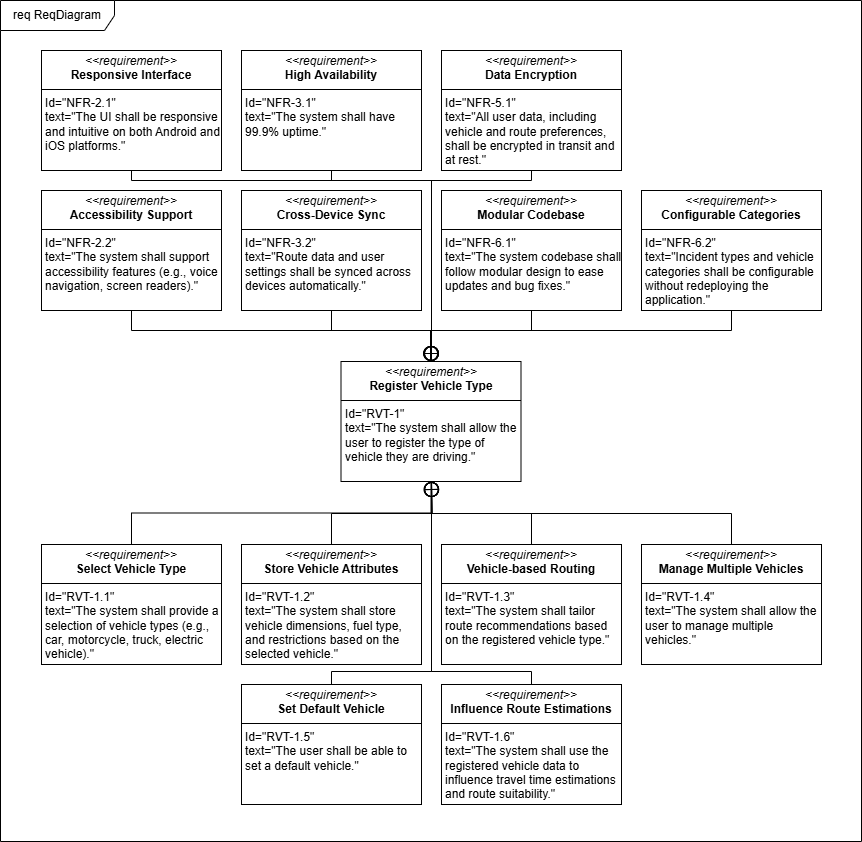

The diagram above was exported from draw.io. Its source (the exported page's mxGraphModel, read from the mxfile embedded in the PNG):
<mxGraphModel dx="217" dy="535" grid="1" gridSize="10" guides="1" tooltips="1" connect="1" arrows="1" fold="1" page="1" pageScale="1" pageWidth="827" pageHeight="1169" math="0" shadow="0">
  <root>
    <mxCell id="0" />
    <mxCell id="1" parent="0" />
    <mxCell id="dehnaP_pg1LUR-T0AUh6-44" value="req ReqDiagram" style="shape=umlFrame;whiteSpace=wrap;html=1;pointerEvents=0;width=114;height=30;" parent="1" vertex="1">
      <mxGeometry x="1123" y="110" width="861" height="841" as="geometry" />
    </mxCell>
    <mxCell id="dehnaP_pg1LUR-T0AUh6-45" value="&lt;p style=&quot;margin:0px;margin-top:4px;text-align:center;&quot;&gt;&lt;i&gt;&amp;lt;&amp;lt;requirement&amp;gt;&amp;gt;&lt;/i&gt;&lt;br&gt;&lt;b&gt;Register Vehicle Type&lt;/b&gt;&lt;/p&gt;&lt;hr size=&quot;1&quot; style=&quot;border-style:solid;&quot;&gt;&lt;p style=&quot;margin:0px;margin-left:4px;&quot;&gt;Id=&quot;RVT-1&quot;&lt;/p&gt;&lt;p style=&quot;margin:0px;margin-left:4px;&quot;&gt;text=&quot;&lt;span id=&quot;docs-internal-guid-77a61280-7fff-54f6-0882-7d69787c15c0&quot;&gt;&lt;span style=&quot;font-family: Arial, sans-serif; background-color: transparent; font-variant-numeric: normal; font-variant-east-asian: normal; font-variant-alternates: normal; font-variant-position: normal; font-variant-emoji: normal; vertical-align: baseline; white-space-collapse: preserve;&quot;&gt;&lt;font&gt;The system shall allow the user to register the type of vehicle they are driving.&lt;/font&gt;&lt;/span&gt;&lt;/span&gt;&quot;&lt;/p&gt;" style="verticalAlign=top;align=left;overflow=fill;html=1;whiteSpace=wrap;" parent="1" vertex="1">
      <mxGeometry x="1463.5" y="471" width="180" height="120" as="geometry" />
    </mxCell>
    <mxCell id="dehnaP_pg1LUR-T0AUh6-46" style="edgeStyle=orthogonalEdgeStyle;rounded=0;orthogonalLoop=1;jettySize=auto;html=1;exitX=0.5;exitY=0;exitDx=0;exitDy=0;entryX=0.5;entryY=1;entryDx=0;entryDy=0;endArrow=circlePlus;endFill=0;" parent="1" source="dehnaP_pg1LUR-T0AUh6-61" target="dehnaP_pg1LUR-T0AUh6-45" edge="1">
      <mxGeometry relative="1" as="geometry" />
    </mxCell>
    <mxCell id="dehnaP_pg1LUR-T0AUh6-47" style="edgeStyle=orthogonalEdgeStyle;rounded=0;orthogonalLoop=1;jettySize=auto;html=1;exitX=0.5;exitY=0;exitDx=0;exitDy=0;endArrow=circlePlus;endFill=0;" parent="1" source="dehnaP_pg1LUR-T0AUh6-48" edge="1">
      <mxGeometry relative="1" as="geometry">
        <mxPoint x="1553.9999999999995" y="590.9999999999998" as="targetPoint" />
      </mxGeometry>
    </mxCell>
    <mxCell id="dehnaP_pg1LUR-T0AUh6-48" value="&lt;p style=&quot;margin:0px;margin-top:4px;text-align:center;&quot;&gt;&lt;i&gt;&amp;lt;&amp;lt;requirement&amp;gt;&amp;gt;&lt;/i&gt;&lt;br&gt;&lt;b&gt;Store Vehicle Attributes&lt;/b&gt;&lt;/p&gt;&lt;hr size=&quot;1&quot; style=&quot;border-style:solid;&quot;&gt;&lt;p style=&quot;margin:0px;margin-left:4px;&quot;&gt;Id=&quot;RVT-1.2&quot;&lt;/p&gt;&lt;p style=&quot;margin:0px;margin-left:4px;&quot;&gt;text=&quot;&lt;span id=&quot;docs-internal-guid-04b3c553-7fff-6470-7aba-5c54dcb6312d&quot;&gt;&lt;span style=&quot;font-family: Arial, sans-serif; background-color: transparent; font-variant-numeric: normal; font-variant-east-asian: normal; font-variant-alternates: normal; font-variant-position: normal; font-variant-emoji: normal; vertical-align: baseline; white-space-collapse: preserve;&quot;&gt;&lt;font&gt;The system shall store vehicle dimensions, fuel type, and restrictions based on the selected vehicle.&lt;/font&gt;&lt;/span&gt;&lt;/span&gt;&quot;&lt;/p&gt;" style="verticalAlign=top;align=left;overflow=fill;html=1;whiteSpace=wrap;" parent="1" vertex="1">
      <mxGeometry x="1364" y="654" width="180" height="120" as="geometry" />
    </mxCell>
    <mxCell id="dehnaP_pg1LUR-T0AUh6-49" style="edgeStyle=orthogonalEdgeStyle;rounded=0;orthogonalLoop=1;jettySize=auto;html=1;exitX=0.5;exitY=0;exitDx=0;exitDy=0;endArrow=circlePlus;endFill=0;" parent="1" source="dehnaP_pg1LUR-T0AUh6-50" edge="1">
      <mxGeometry relative="1" as="geometry">
        <mxPoint x="1553.9999999999995" y="590.9999999999998" as="targetPoint" />
      </mxGeometry>
    </mxCell>
    <mxCell id="dehnaP_pg1LUR-T0AUh6-50" value="&lt;p style=&quot;margin:0px;margin-top:4px;text-align:center;&quot;&gt;&lt;i&gt;&amp;lt;&amp;lt;requirement&amp;gt;&amp;gt;&lt;/i&gt;&lt;br&gt;&lt;b&gt;Vehicle-based Routing&lt;/b&gt;&lt;/p&gt;&lt;hr size=&quot;1&quot; style=&quot;border-style:solid;&quot;&gt;&lt;p style=&quot;margin:0px;margin-left:4px;&quot;&gt;Id=&quot;RVT-1.3&quot;&lt;/p&gt;&lt;p style=&quot;margin:0px;margin-left:4px;&quot;&gt;text=&quot;&lt;span id=&quot;docs-internal-guid-d5c51a3c-7fff-20e5-b362-d5cf759695ba&quot;&gt;&lt;span style=&quot;font-family: Arial, sans-serif; background-color: transparent; font-variant-numeric: normal; font-variant-east-asian: normal; font-variant-alternates: normal; font-variant-position: normal; font-variant-emoji: normal; vertical-align: baseline; white-space-collapse: preserve;&quot;&gt;&lt;font&gt;The system shall tailor route recommendations based on the registered vehicle type.&lt;/font&gt;&lt;/span&gt;&lt;/span&gt;&quot;&lt;/p&gt;" style="verticalAlign=top;align=left;overflow=fill;html=1;whiteSpace=wrap;" parent="1" vertex="1">
      <mxGeometry x="1564" y="654" width="180" height="120" as="geometry" />
    </mxCell>
    <mxCell id="dehnaP_pg1LUR-T0AUh6-51" style="edgeStyle=orthogonalEdgeStyle;rounded=0;orthogonalLoop=1;jettySize=auto;html=1;exitX=0.5;exitY=0;exitDx=0;exitDy=0;endArrow=circlePlus;endFill=0;" parent="1" source="dehnaP_pg1LUR-T0AUh6-52" edge="1">
      <mxGeometry relative="1" as="geometry">
        <mxPoint x="1553.9999999999995" y="590.9999999999998" as="targetPoint" />
      </mxGeometry>
    </mxCell>
    <mxCell id="dehnaP_pg1LUR-T0AUh6-52" value="&lt;p style=&quot;margin:0px;margin-top:4px;text-align:center;&quot;&gt;&lt;i&gt;&amp;lt;&amp;lt;requirement&amp;gt;&amp;gt;&lt;/i&gt;&lt;br&gt;&lt;b&gt;Manage Multiple Vehicles&lt;/b&gt;&lt;/p&gt;&lt;hr size=&quot;1&quot; style=&quot;border-style:solid;&quot;&gt;&lt;p style=&quot;margin:0px;margin-left:4px;&quot;&gt;Id=&quot;RVT-1.4&quot;&lt;/p&gt;&lt;p style=&quot;margin:0px;margin-left:4px;&quot;&gt;text=&quot;&lt;span id=&quot;docs-internal-guid-7d354439-7fff-5930-e4a3-91bb744e11a2&quot;&gt;&lt;span style=&quot;font-family: Arial, sans-serif; background-color: transparent; font-variant-numeric: normal; font-variant-east-asian: normal; font-variant-alternates: normal; font-variant-position: normal; font-variant-emoji: normal; vertical-align: baseline; white-space-collapse: preserve;&quot;&gt;&lt;font&gt;The system shall allow the user to manage multiple vehicles.&lt;/font&gt;&lt;/span&gt;&lt;/span&gt;&quot;&lt;/p&gt;" style="verticalAlign=top;align=left;overflow=fill;html=1;whiteSpace=wrap;" parent="1" vertex="1">
      <mxGeometry x="1764" y="654" width="180" height="120" as="geometry" />
    </mxCell>
    <mxCell id="dehnaP_pg1LUR-T0AUh6-55" style="edgeStyle=orthogonalEdgeStyle;rounded=0;orthogonalLoop=1;jettySize=auto;html=1;exitX=0.5;exitY=0;exitDx=0;exitDy=0;endArrow=circlePlus;endFill=0;" parent="1" source="dehnaP_pg1LUR-T0AUh6-56" edge="1">
      <mxGeometry relative="1" as="geometry">
        <mxPoint x="1553.9999999999995" y="590.9999999999998" as="targetPoint" />
        <Array as="points">
          <mxPoint x="1454" y="781" />
          <mxPoint x="1554" y="781" />
        </Array>
      </mxGeometry>
    </mxCell>
    <mxCell id="dehnaP_pg1LUR-T0AUh6-56" value="&lt;p style=&quot;margin:0px;margin-top:4px;text-align:center;&quot;&gt;&lt;i&gt;&amp;lt;&amp;lt;requirement&amp;gt;&amp;gt;&lt;/i&gt;&lt;br&gt;&lt;b&gt;Set Default Vehicle&lt;/b&gt;&lt;/p&gt;&lt;hr size=&quot;1&quot; style=&quot;border-style:solid;&quot;&gt;&lt;p style=&quot;margin:0px;margin-left:4px;&quot;&gt;Id=&quot;RVT-1.5&quot;&lt;/p&gt;&lt;p style=&quot;margin:0px;margin-left:4px;&quot;&gt;text=&quot;&lt;span id=&quot;docs-internal-guid-45e9479c-7fff-7b0d-f53c-1ce7f1da4f08&quot;&gt;&lt;span style=&quot;font-family: Arial, sans-serif; background-color: transparent; font-variant-numeric: normal; font-variant-east-asian: normal; font-variant-alternates: normal; font-variant-position: normal; font-variant-emoji: normal; vertical-align: baseline; white-space-collapse: preserve;&quot;&gt;&lt;font&gt;The user shall be able to set a default vehicle.&lt;/font&gt;&lt;/span&gt;&lt;/span&gt;&quot;&lt;/p&gt;" style="verticalAlign=top;align=left;overflow=fill;html=1;whiteSpace=wrap;" parent="1" vertex="1">
      <mxGeometry x="1364" y="794" width="180" height="120" as="geometry" />
    </mxCell>
    <mxCell id="dehnaP_pg1LUR-T0AUh6-57" style="edgeStyle=orthogonalEdgeStyle;rounded=0;orthogonalLoop=1;jettySize=auto;html=1;exitX=0.5;exitY=0;exitDx=0;exitDy=0;endArrow=circlePlus;endFill=0;" parent="1" source="dehnaP_pg1LUR-T0AUh6-58" target="dehnaP_pg1LUR-T0AUh6-45" edge="1">
      <mxGeometry relative="1" as="geometry">
        <mxPoint x="1553.9999999999995" y="600.9999999999998" as="targetPoint" />
        <Array as="points">
          <mxPoint x="1654" y="781" />
          <mxPoint x="1554" y="781" />
        </Array>
      </mxGeometry>
    </mxCell>
    <mxCell id="dehnaP_pg1LUR-T0AUh6-58" value="&lt;p style=&quot;margin:0px;margin-top:4px;text-align:center;&quot;&gt;&lt;i&gt;&amp;lt;&amp;lt;requirement&amp;gt;&amp;gt;&lt;/i&gt;&lt;br&gt;&lt;b&gt;Influence Route Estimations&lt;/b&gt;&lt;/p&gt;&lt;hr size=&quot;1&quot; style=&quot;border-style:solid;&quot;&gt;&lt;p style=&quot;margin:0px;margin-left:4px;&quot;&gt;Id=&quot;RVT-1.6&quot;&lt;/p&gt;&lt;p style=&quot;margin:0px;margin-left:4px;&quot;&gt;text=&quot;&lt;span id=&quot;docs-internal-guid-bb2928e7-7fff-ddd6-6c76-0d04b6bc2c3e&quot;&gt;&lt;span style=&quot;font-family: Arial, sans-serif; background-color: transparent; font-variant-numeric: normal; font-variant-east-asian: normal; font-variant-alternates: normal; font-variant-position: normal; font-variant-emoji: normal; vertical-align: baseline; white-space-collapse: preserve;&quot;&gt;&lt;font&gt;The system shall use the registered vehicle data to influence travel time estimations and route suitability.&lt;/font&gt;&lt;/span&gt;&lt;/span&gt;&lt;span style=&quot;background-color: transparent; color: light-dark(rgb(0, 0, 0), rgb(255, 255, 255));&quot;&gt;&quot;&lt;/span&gt;&lt;/p&gt;" style="verticalAlign=top;align=left;overflow=fill;html=1;whiteSpace=wrap;" parent="1" vertex="1">
      <mxGeometry x="1564" y="794" width="180" height="120" as="geometry" />
    </mxCell>
    <mxCell id="dehnaP_pg1LUR-T0AUh6-61" value="&lt;p style=&quot;margin:0px;margin-top:4px;text-align:center;&quot;&gt;&lt;i&gt;&amp;lt;&amp;lt;requirement&amp;gt;&amp;gt;&lt;/i&gt;&lt;br&gt;&lt;b&gt;Select Vehicle Type&lt;/b&gt;&lt;/p&gt;&lt;hr size=&quot;1&quot; style=&quot;border-style:solid;&quot;&gt;&lt;p style=&quot;margin:0px;margin-left:4px;&quot;&gt;Id=&quot;RVT-1.1&quot;&lt;/p&gt;&lt;p style=&quot;margin:0px;margin-left:4px;&quot;&gt;text=&quot;&lt;span id=&quot;docs-internal-guid-57e189c5-7fff-bfe4-1274-18db51c3f75c&quot;&gt;&lt;span style=&quot;font-family: Arial, sans-serif; background-color: transparent; font-variant-numeric: normal; font-variant-east-asian: normal; font-variant-alternates: normal; font-variant-position: normal; font-variant-emoji: normal; vertical-align: baseline; white-space-collapse: preserve;&quot;&gt;&lt;font&gt;The system shall provide a selection of vehicle types (e.g., car, motorcycle, truck, electric vehicle).&lt;/font&gt;&lt;/span&gt;&lt;/span&gt;&quot;&lt;/p&gt;" style="verticalAlign=top;align=left;overflow=fill;html=1;whiteSpace=wrap;" parent="1" vertex="1">
      <mxGeometry x="1164" y="654" width="180" height="120" as="geometry" />
    </mxCell>
    <mxCell id="8ABhRaF24-DggMUwI4sx-49" style="edgeStyle=orthogonalEdgeStyle;rounded=0;orthogonalLoop=1;jettySize=auto;html=1;endArrow=circlePlus;endFill=0;" parent="1" source="i6ZJOgzF8YybaFs0jAJF-49" target="dehnaP_pg1LUR-T0AUh6-45" edge="1">
      <mxGeometry relative="1" as="geometry">
        <mxPoint x="1550" y="470" as="targetPoint" />
        <Array as="points">
          <mxPoint x="1254" y="290" />
          <mxPoint x="1554" y="290" />
        </Array>
      </mxGeometry>
    </mxCell>
    <mxCell id="i6ZJOgzF8YybaFs0jAJF-49" value="&lt;p style=&quot;margin:0px;margin-top:4px;text-align:center;&quot;&gt;&lt;i&gt;&amp;lt;&amp;lt;requirement&amp;gt;&amp;gt;&lt;/i&gt;&lt;br&gt;&lt;b&gt;Responsive Interface&lt;/b&gt;&lt;/p&gt;&lt;hr size=&quot;1&quot; style=&quot;border-style:solid;&quot;&gt;&lt;p style=&quot;margin:0px;margin-left:4px;&quot;&gt;Id=&quot;NFR-2.1&quot;&lt;/p&gt;&lt;p style=&quot;margin:0px;margin-left:4px;&quot;&gt;text=&quot;The UI shall be responsive and intuitive on both Android and iOS platforms.&quot;&lt;/p&gt;" style="verticalAlign=top;align=left;overflow=fill;html=1;whiteSpace=wrap;" parent="1" vertex="1">
      <mxGeometry x="1164" y="160" width="180" height="120" as="geometry" />
    </mxCell>
    <mxCell id="8ABhRaF24-DggMUwI4sx-44" style="edgeStyle=orthogonalEdgeStyle;rounded=0;orthogonalLoop=1;jettySize=auto;html=1;entryX=0.5;entryY=0;entryDx=0;entryDy=0;endArrow=circlePlus;endFill=0;" parent="1" source="i6ZJOgzF8YybaFs0jAJF-50" target="dehnaP_pg1LUR-T0AUh6-45" edge="1">
      <mxGeometry relative="1" as="geometry">
        <Array as="points">
          <mxPoint x="1254" y="440" />
          <mxPoint x="1554" y="440" />
        </Array>
      </mxGeometry>
    </mxCell>
    <mxCell id="i6ZJOgzF8YybaFs0jAJF-50" value="&lt;p style=&quot;margin:0px;margin-top:4px;text-align:center;&quot;&gt;&lt;i&gt;&amp;lt;&amp;lt;requirement&amp;gt;&amp;gt;&lt;/i&gt;&lt;br&gt;&lt;b&gt;Accessibility Support&lt;/b&gt;&lt;/p&gt;&lt;hr size=&quot;1&quot; style=&quot;border-style:solid;&quot;&gt;&lt;p style=&quot;margin:0px;margin-left:4px;&quot;&gt;Id=&quot;NFR-2.2&quot;&lt;/p&gt;&lt;p style=&quot;margin:0px;margin-left:4px;&quot;&gt;text=&quot;The system shall support accessibility features (e.g., voice navigation, screen readers).&quot;&lt;/p&gt;" style="verticalAlign=top;align=left;overflow=fill;html=1;whiteSpace=wrap;" parent="1" vertex="1">
      <mxGeometry x="1164" y="300" width="180" height="120" as="geometry" />
    </mxCell>
    <mxCell id="8ABhRaF24-DggMUwI4sx-50" style="edgeStyle=orthogonalEdgeStyle;rounded=0;orthogonalLoop=1;jettySize=auto;html=1;endArrow=circlePlus;endFill=0;" parent="1" source="i6ZJOgzF8YybaFs0jAJF-52" target="dehnaP_pg1LUR-T0AUh6-45" edge="1">
      <mxGeometry relative="1" as="geometry">
        <Array as="points">
          <mxPoint x="1454" y="290" />
          <mxPoint x="1554" y="290" />
        </Array>
      </mxGeometry>
    </mxCell>
    <mxCell id="i6ZJOgzF8YybaFs0jAJF-52" value="&lt;p style=&quot;margin:0px;margin-top:4px;text-align:center;&quot;&gt;&lt;i&gt;&amp;lt;&amp;lt;requirement&amp;gt;&amp;gt;&lt;/i&gt;&lt;br&gt;&lt;b&gt;High Availability&lt;/b&gt;&lt;/p&gt;&lt;hr size=&quot;1&quot; style=&quot;border-style:solid;&quot;&gt;&lt;p style=&quot;margin:0px;margin-left:4px;&quot;&gt;Id=&quot;NFR-3.1&quot;&lt;/p&gt;&lt;p style=&quot;margin:0px;margin-left:4px;&quot;&gt;text=&quot;The system shall have 99.9% uptime.&quot;&lt;/p&gt;" style="verticalAlign=top;align=left;overflow=fill;html=1;whiteSpace=wrap;" parent="1" vertex="1">
      <mxGeometry x="1364" y="160" width="180" height="120" as="geometry" />
    </mxCell>
    <mxCell id="8ABhRaF24-DggMUwI4sx-48" style="edgeStyle=orthogonalEdgeStyle;rounded=0;orthogonalLoop=1;jettySize=auto;html=1;endArrow=circlePlus;endFill=0;" parent="1" source="i6ZJOgzF8YybaFs0jAJF-53" target="dehnaP_pg1LUR-T0AUh6-45" edge="1">
      <mxGeometry relative="1" as="geometry">
        <Array as="points">
          <mxPoint x="1454" y="440" />
          <mxPoint x="1553" y="440" />
        </Array>
      </mxGeometry>
    </mxCell>
    <mxCell id="i6ZJOgzF8YybaFs0jAJF-53" value="&lt;p style=&quot;margin:0px;margin-top:4px;text-align:center;&quot;&gt;&lt;i&gt;&amp;lt;&amp;lt;requirement&amp;gt;&amp;gt;&lt;/i&gt;&lt;br&gt;&lt;b&gt;Cross-Device Sync&lt;/b&gt;&lt;/p&gt;&lt;hr size=&quot;1&quot; style=&quot;border-style:solid;&quot;&gt;&lt;p style=&quot;margin:0px;margin-left:4px;&quot;&gt;Id=&quot;NFR-3.2&quot;&lt;/p&gt;&lt;p style=&quot;margin:0px;margin-left:4px;&quot;&gt;text=&quot;Route data and user settings shall be synced across devices automatically.&quot;&lt;/p&gt;" style="verticalAlign=top;align=left;overflow=fill;html=1;whiteSpace=wrap;" parent="1" vertex="1">
      <mxGeometry x="1364" y="300" width="180" height="120" as="geometry" />
    </mxCell>
    <mxCell id="8ABhRaF24-DggMUwI4sx-51" style="edgeStyle=orthogonalEdgeStyle;rounded=0;orthogonalLoop=1;jettySize=auto;html=1;endArrow=circlePlus;endFill=0;" parent="1" source="i6ZJOgzF8YybaFs0jAJF-57" target="dehnaP_pg1LUR-T0AUh6-45" edge="1">
      <mxGeometry relative="1" as="geometry">
        <Array as="points">
          <mxPoint x="1654" y="290" />
          <mxPoint x="1554" y="290" />
        </Array>
      </mxGeometry>
    </mxCell>
    <mxCell id="i6ZJOgzF8YybaFs0jAJF-57" value="&lt;p style=&quot;margin:0px;margin-top:4px;text-align:center;&quot;&gt;&lt;i&gt;&amp;lt;&amp;lt;requirement&amp;gt;&amp;gt;&lt;/i&gt;&lt;br&gt;&lt;b&gt;Data Encryption&lt;/b&gt;&lt;/p&gt;&lt;hr size=&quot;1&quot; style=&quot;border-style:solid;&quot;&gt;&lt;p style=&quot;margin:0px;margin-left:4px;&quot;&gt;Id=&quot;NFR-5.1&quot;&lt;/p&gt;&lt;p style=&quot;margin:0px;margin-left:4px;&quot;&gt;text=&quot;All user data, including vehicle and route preferences, shall be encrypted in transit and at rest.&quot;&lt;/p&gt;" style="verticalAlign=top;align=left;overflow=fill;html=1;whiteSpace=wrap;" parent="1" vertex="1">
      <mxGeometry x="1564" y="160" width="180" height="120" as="geometry" />
    </mxCell>
    <mxCell id="8ABhRaF24-DggMUwI4sx-47" style="edgeStyle=orthogonalEdgeStyle;rounded=0;orthogonalLoop=1;jettySize=auto;html=1;entryX=0.5;entryY=0;entryDx=0;entryDy=0;endArrow=circlePlus;endFill=0;" parent="1" source="i6ZJOgzF8YybaFs0jAJF-60" target="dehnaP_pg1LUR-T0AUh6-45" edge="1">
      <mxGeometry relative="1" as="geometry">
        <Array as="points">
          <mxPoint x="1654" y="440" />
          <mxPoint x="1553" y="440" />
        </Array>
      </mxGeometry>
    </mxCell>
    <mxCell id="i6ZJOgzF8YybaFs0jAJF-60" value="&lt;p style=&quot;margin:0px;margin-top:4px;text-align:center;&quot;&gt;&lt;i&gt;&amp;lt;&amp;lt;requirement&amp;gt;&amp;gt;&lt;/i&gt;&lt;br&gt;&lt;b&gt;Modular Codebase&lt;/b&gt;&lt;/p&gt;&lt;hr size=&quot;1&quot; style=&quot;border-style:solid;&quot;&gt;&lt;p style=&quot;margin:0px;margin-left:4px;&quot;&gt;Id=&quot;NFR-6.1&quot;&lt;/p&gt;&lt;p style=&quot;margin:0px;margin-left:4px;&quot;&gt;text=&quot;The system codebase shall follow modular design to ease updates and bug fixes.&quot;&lt;/p&gt;" style="verticalAlign=top;align=left;overflow=fill;html=1;whiteSpace=wrap;" parent="1" vertex="1">
      <mxGeometry x="1564" y="300" width="180" height="120" as="geometry" />
    </mxCell>
    <mxCell id="8ABhRaF24-DggMUwI4sx-45" style="edgeStyle=orthogonalEdgeStyle;rounded=0;orthogonalLoop=1;jettySize=auto;html=1;entryX=0.5;entryY=0;entryDx=0;entryDy=0;endArrow=circlePlus;endFill=0;" parent="1" source="i6ZJOgzF8YybaFs0jAJF-61" target="dehnaP_pg1LUR-T0AUh6-45" edge="1">
      <mxGeometry relative="1" as="geometry">
        <Array as="points">
          <mxPoint x="1854" y="440" />
          <mxPoint x="1554" y="440" />
        </Array>
      </mxGeometry>
    </mxCell>
    <mxCell id="i6ZJOgzF8YybaFs0jAJF-61" value="&lt;p style=&quot;margin:0px;margin-top:4px;text-align:center;&quot;&gt;&lt;i&gt;&amp;lt;&amp;lt;requirement&amp;gt;&amp;gt;&lt;/i&gt;&lt;br&gt;&lt;b&gt;Configurable Categories&lt;/b&gt;&lt;/p&gt;&lt;hr size=&quot;1&quot; style=&quot;border-style:solid;&quot;&gt;&lt;p style=&quot;margin:0px;margin-left:4px;&quot;&gt;Id=&quot;NFR-6.2&quot;&lt;/p&gt;&lt;p style=&quot;margin:0px;margin-left:4px;&quot;&gt;text=&quot;Incident types and vehicle categories shall be configurable without redeploying the application.&quot;&lt;/p&gt;" style="verticalAlign=top;align=left;overflow=fill;html=1;whiteSpace=wrap;" parent="1" vertex="1">
      <mxGeometry x="1764" y="300" width="180" height="120" as="geometry" />
    </mxCell>
  </root>
</mxGraphModel>